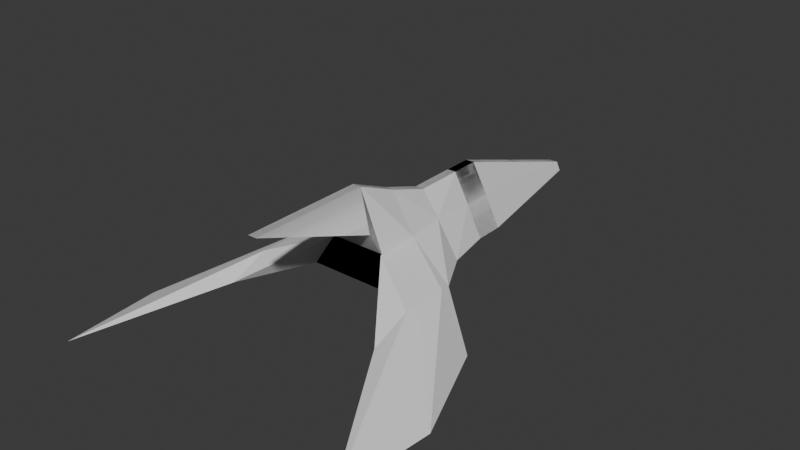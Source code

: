 # Source: Fighter02.blend  (saved by Blender 4.2.66; exported with 4.5.12 LTS)
import bpy
from mathutils import Matrix  # noqa: F401  (used for matrix-valued properties, if any)

bpy.ops.wm.read_factory_settings(use_empty=True)
scene = bpy.context.scene
scene.name = 'Scene'

# ---- collections
col_collection = bpy.data.collections.new('Collection'); scene.collection.children.link(col_collection)

# ---- world
world_world = bpy.data.worlds.new('World'); scene.world = world_world
world_world.use_nodes = True; world_world.node_tree.nodes.clear()
_N = world_world.node_tree.nodes; _L = world_world.node_tree.links
n0 = _N.new('ShaderNodeOutputWorld'); n0.name = 'World Output'; n0.location = (300, 300)
n1 = _N.new('ShaderNodeBackground'); n1.name = 'Background'; n1.location = (10, 300)
n1.inputs[0].default_value = (0.05088, 0.05088, 0.05088, 1.0)
_L.new(n1.outputs[0], n0.inputs[0])
n0.is_active_output = True
world_world.color = (0.05088, 0.05088, 0.05088)
world_world.sun_shadow_jitter_overblur = 0.0

# ---- meshes
me_cube_002 = bpy.data.meshes.new('Cube.002')
me_cube_002.from_pydata([(-0.5, -0.5, -0.5), (-0.06124, -0.5, 0.3434), (-0.5, -0.0927, -0.5), (-0.06124, -0.0927, 0.3434), (0.5, -0.5, -0.5), (0.06124, -0.5, 0.3434), (0.5, -0.0927, -0.5), (0.06124, -0.0927, 0.3434), (-0.06124, 2.045, -0.3783), (-0.1172, 2.045, -0.5), (0.1172, 2.045, -0.5), (0.06124, 2.045, -0.3783), (-0.6273, -1.173, -0.5), (-0.06124, -1.173, 0.338), (0.06124, -1.173, 0.338), (0.6273, -1.173, -0.5), (-0.7168, -2.363, -0.5), (-0.06124, -2.363, 0.7968), (0.06124, -2.363, 0.7968), (0.7168, -2.363, -0.5), (-0.2806, -0.5, -0.06278), (-0.2806, -0.0927, -0.06278), (0.2806, -0.0927, -0.06278), (0.2806, -0.5, -0.06278), (-0.08921, 2.045, -0.4392), (0.08921, 2.045, -0.4392), (-0.3081, -1.173, 0.0), (0.3081, -1.173, 0.0), (-0.389, -2.363, 0.0), (0.389, -2.363, 0.0), (0.9478, -1.768, -0.5), (-0.9478, -1.768, -0.5), (-0.06124, -1.768, 0.5419), (0.06124, -1.768, 0.5419), (0.389, -1.768, 0.0), (-0.389, -1.768, 0.0), (-2.267, -3.785, -0.8891), (-1.158, -2.637, -0.2817), (-1.158, -2.181, -0.2817), (-1.691, -2.363, -0.8891), (-1.151, -3.388, -0.5), (-0.389, -2.388, 0.0), (-2.149, -5.168, -0.8891), (-1.158, -2.842, -0.2817), (-0.389, -2.582, 0.3505), (-0.06124, -4.058, 0.7944), (0.06124, -4.058, 0.7944), (0.389, -2.582, 0.3505), (0.5, -0.5, -0.5), (0.06124, -0.5, 0.3434), (0.5, -0.0927, -0.5), (0.06124, -0.0927, 0.3434), (-0.5, -0.5, -0.5), (-0.06124, -0.5, 0.3434), (-0.5, -0.0927, -0.5), (-0.06124, -0.0927, 0.3434), (0.06124, 2.045, -0.3783), (0.1172, 2.045, -0.5), (-0.1172, 2.045, -0.5), (-0.06124, 2.045, -0.3783), (0.6273, -1.173, -0.5), (0.06124, -1.173, 0.338), (-0.06124, -1.173, 0.338), (-0.6273, -1.173, -0.5), (0.7168, -2.363, -0.5), (0.06124, -2.363, 0.7968), (-0.06124, -2.363, 0.7968), (-0.7168, -2.363, -0.5), (0.2806, -0.5, -0.06278), (0.2806, -0.0927, -0.06278), (-0.2806, -0.0927, -0.06278), (-0.2806, -0.5, -0.06278), (0.08921, 2.045, -0.4392), (-0.08921, 2.045, -0.4392), (0.3081, -1.173, 0.0), (-0.3081, -1.173, 0.0), (0.389, -2.363, 0.0), (-0.389, -2.363, 0.0), (-0.9478, -1.768, -0.5), (0.9478, -1.768, -0.5), (0.06124, -1.768, 0.5419), (-0.06124, -1.768, 0.5419), (-0.389, -1.768, 0.0), (0.389, -1.768, 0.0), (2.267, -3.785, -0.8891), (1.158, -2.637, -0.2817), (1.158, -2.181, -0.2817), (1.691, -2.363, -0.8891), (1.151, -3.388, -0.5), (0.389, -2.388, 0.0), (2.149, -5.168, -0.8891), (1.158, -2.842, -0.2817), (0.389, -2.582, 0.3505), (0.06124, -4.058, 0.7944), (-0.06124, -4.058, 0.7944), (-0.389, -2.582, 0.3505)], [], [(20, 1, 3, 21), (3, 7, 11, 8), (22, 7, 5, 23), (5, 1, 13, 14), (2, 6, 4, 0), (7, 3, 1, 5), (24, 8, 11, 25), (21, 3, 8, 24), (22, 6, 10, 25), (6, 2, 9, 10), (31, 30, 19, 16), (23, 5, 14, 27), (20, 0, 12, 26), (0, 4, 15, 12), (17, 28, 44, 45), (31, 16, 36, 39), (33, 32, 17, 18), (34, 33, 18, 29), (30, 34, 29, 19), (32, 35, 28, 17), (19, 29, 28, 16), (1, 20, 26, 13), (4, 23, 27, 15), (7, 22, 25, 11), (2, 21, 24, 9), (9, 24, 25, 10), (6, 22, 23, 4), (0, 20, 21, 2), (13, 26, 35, 32), (15, 27, 34, 30), (27, 14, 33, 34), (14, 13, 32, 33), (26, 12, 31, 35), (12, 15, 30, 31), (38, 39, 36, 37), (28, 37, 43, 41), (35, 31, 39, 38), (28, 35, 38, 37), (40, 41, 43, 42), (36, 16, 40, 42), (37, 36, 42, 43), (16, 28, 41, 40), (47, 46, 45, 44), (28, 29, 47, 44), (18, 17, 45, 46), (29, 18, 46, 47), (68, 69, 51, 49), (51, 56, 59, 55), (70, 71, 53, 55), (53, 62, 61, 49), (50, 48, 52, 54), (55, 53, 49, 51), (72, 73, 59, 56), (69, 72, 56, 51), (70, 73, 58, 54), (54, 58, 57, 50), (79, 64, 67, 78), (71, 75, 62, 53), (68, 74, 60, 48), (48, 60, 63, 52), (65, 93, 92, 76), (79, 87, 84, 64), (81, 66, 65, 80), (82, 77, 66, 81), (78, 67, 77, 82), (80, 65, 76, 83), (67, 64, 76, 77), (49, 61, 74, 68), (52, 63, 75, 71), (55, 59, 73, 70), (50, 57, 72, 69), (57, 58, 73, 72), (54, 52, 71, 70), (48, 50, 69, 68), (61, 80, 83, 74), (63, 78, 82, 75), (75, 82, 81, 62), (62, 81, 80, 61), (74, 83, 79, 60), (60, 79, 78, 63), (86, 85, 84, 87), (76, 89, 91, 85), (83, 86, 87, 79), (76, 85, 86, 83), (88, 90, 91, 89), (84, 90, 88, 64), (85, 91, 90, 84), (64, 88, 89, 76), (95, 92, 93, 94), (76, 92, 95, 77), (66, 94, 93, 65), (77, 95, 94, 66)])
_uv = me_cube_002.uv_layers.new(name='UVMap')
_uv.uv.foreach_set('vector', [0.5, 0.0, 0.625, 0.0, 0.625, 0.25, 0.5, 0.25, 0.875, 0.5, 0.625, 0.5, 0.625, 0.5, 0.875, 0.5, 0.5, 0.5, 0.625, 0.5, 0.625, 0.75, 0.5, 0.75, 0.625, 0.75, 0.875, 0.75, 0.875, 0.75, 0.625, 0.75, 0.125, 0.5, 0.375, 0.5, 0.375, 0.75, 0.125, 0.75, 0.625, 0.5, 0.875, 0.5, 0.875, 0.75, 0.625, 0.75, 0.5, 0.25, 0.625, 0.25, 0.625, 0.5, 0.5, 0.5, 0.5, 0.25, 0.625, 0.25, 0.625, 0.25, 0.5, 0.25, 0.5, 0.5, 0.375, 0.5, 0.375, 0.5, 0.5, 0.5, 0.375, 0.5, 0.125, 0.5, 0.125, 0.5, 0.375, 0.5, 0.125, 0.75, 0.375, 0.75, 0.375, 0.75, 0.125, 0.75, 0.5, 0.75, 0.625, 0.75, 0.625, 0.75, 0.5, 0.75, 0.5, 0.0, 0.375, 0.0, 0.375, 0.0, 0.5, 0.0, 0.125, 0.75, 0.375, 0.75, 0.375, 0.75, 0.125, 0.75, 0.625, 0.0, 0.5, 0.0, 0.5, 0.0, 0.625, 0.0, 0.125, 0.75, 0.125, 0.75, 0.125, 0.75, 0.125, 0.75, 0.625, 0.75, 0.875, 0.75, 0.875, 0.75, 0.625, 0.75, 0.5, 0.75, 0.625, 0.75, 0.625, 0.75, 0.5, 0.75, 0.375, 0.75, 0.5, 0.75, 0.5, 0.75, 0.375, 0.75, 0.625, 0.0, 0.5, 0.0, 0.5, 0.0, 0.625, 0.0, 0.375, 0.75, 0.5, 0.75, 0.5, 1.0, 0.375, 1.0, 0.625, 0.0, 0.5, 0.0, 0.5, 0.0, 0.625, 0.0, 0.375, 0.75, 0.5, 0.75, 0.5, 0.75, 0.375, 0.75, 0.625, 0.5, 0.5, 0.5, 0.5, 0.5, 0.625, 0.5, 0.375, 0.25, 0.5, 0.25, 0.5, 0.25, 0.375, 0.25, 0.375, 0.25, 0.5, 0.25, 0.5, 0.5, 0.375, 0.5, 0.375, 0.5, 0.5, 0.5, 0.5, 0.75, 0.375, 0.75, 0.375, 0.0, 0.5, 0.0, 0.5, 0.25, 0.375, 0.25, 0.625, 0.0, 0.5, 0.0, 0.5, 0.0, 0.625, 0.0, 0.375, 0.75, 0.5, 0.75, 0.5, 0.75, 0.375, 0.75, 0.5, 0.75, 0.625, 0.75, 0.625, 0.75, 0.5, 0.75, 0.625, 0.75, 0.875, 0.75, 0.875, 0.75, 0.625, 0.75, 0.5, 0.0, 0.375, 0.0, 0.375, 0.0, 0.5, 0.0, 0.125, 0.75, 0.375, 0.75, 0.375, 0.75, 0.125, 0.75, 0.5, 0.0, 0.375, 0.0, 0.375, 0.0, 0.5, 0.0, 0.5, 0.0, 0.5, 0.0, 0.5, 0.0, 0.5, 0.0, 0.5, 0.0, 0.375, 0.0, 0.375, 0.0, 0.5, 0.0, 0.5, 0.0, 0.5, 0.0, 0.5, 0.0, 0.5, 0.0, 0.375, 1.0, 0.5, 1.0, 0.5, 1.0, 0.375, 1.0, 0.125, 0.75, 0.125, 0.75, 0.125, 0.75, 0.125, 0.75, 0.5, 0.0, 0.375, 0.0, 0.375, 0.0, 0.5, 0.0, 0.375, 1.0, 0.5, 1.0, 0.5, 1.0, 0.375, 1.0, 0.5, 0.75, 0.625, 0.75, 0.625, 1.0, 0.5, 1.0, 0.5, 1.0, 0.5, 0.75, 0.5, 0.75, 0.5, 1.0, 0.625, 0.75, 0.875, 0.75, 0.875, 0.75, 0.625, 0.75, 0.5, 0.75, 0.625, 0.75, 0.625, 0.75, 0.5, 0.75, 0.5, 0.0, 0.5, 0.25, 0.625, 0.25, 0.625, 0.0, 0.875, 0.5, 0.875, 0.5, 0.625, 0.5, 0.625, 0.5, 0.5, 0.5, 0.5, 0.75, 0.625, 0.75, 0.625, 0.5, 0.625, 0.75, 0.625, 0.75, 0.875, 0.75, 0.875, 0.75, 0.125, 0.5, 0.125, 0.75, 0.375, 0.75, 0.375, 0.5, 0.625, 0.5, 0.625, 0.75, 0.875, 0.75, 0.875, 0.5, 0.5, 0.25, 0.5, 0.5, 0.625, 0.5, 0.625, 0.25, 0.5, 0.25, 0.5, 0.25, 0.625, 0.25, 0.625, 0.25, 0.5, 0.5, 0.5, 0.5, 0.375, 0.5, 0.375, 0.5, 0.375, 0.5, 0.375, 0.5, 0.125, 0.5, 0.125, 0.5, 0.125, 0.75, 0.125, 0.75, 0.375, 0.75, 0.375, 0.75, 0.5, 0.75, 0.5, 0.75, 0.625, 0.75, 0.625, 0.75, 0.5, 0.0, 0.5, 0.0, 0.375, 0.0, 0.375, 0.0, 0.125, 0.75, 0.125, 0.75, 0.375, 0.75, 0.375, 0.75, 0.625, 0.0, 0.625, 0.0, 0.5, 0.0, 0.5, 0.0, 0.125, 0.75, 0.125, 0.75, 0.125, 0.75, 0.125, 0.75, 0.625, 0.75, 0.625, 0.75, 0.875, 0.75, 0.875, 0.75, 0.5, 0.75, 0.5, 0.75, 0.625, 0.75, 0.625, 0.75, 0.375, 0.75, 0.375, 0.75, 0.5, 0.75, 0.5, 0.75, 0.625, 0.0, 0.625, 0.0, 0.5, 0.0, 0.5, 0.0, 0.375, 0.75, 0.375, 1.0, 0.5, 1.0, 0.5, 0.75, 0.625, 0.0, 0.625, 0.0, 0.5, 0.0, 0.5, 0.0, 0.375, 0.75, 0.375, 0.75, 0.5, 0.75, 0.5, 0.75, 0.625, 0.5, 0.625, 0.5, 0.5, 0.5, 0.5, 0.5, 0.375, 0.25, 0.375, 0.25, 0.5, 0.25, 0.5, 0.25, 0.375, 0.25, 0.375, 0.5, 0.5, 0.5, 0.5, 0.25, 0.375, 0.5, 0.375, 0.75, 0.5, 0.75, 0.5, 0.5, 0.375, 0.0, 0.375, 0.25, 0.5, 0.25, 0.5, 0.0, 0.625, 0.0, 0.625, 0.0, 0.5, 0.0, 0.5, 0.0, 0.375, 0.75, 0.375, 0.75, 0.5, 0.75, 0.5, 0.75, 0.5, 0.75, 0.5, 0.75, 0.625, 0.75, 0.625, 0.75, 0.625, 0.75, 0.625, 0.75, 0.875, 0.75, 0.875, 0.75, 0.5, 0.0, 0.5, 0.0, 0.375, 0.0, 0.375, 0.0, 0.125, 0.75, 0.125, 0.75, 0.375, 0.75, 0.375, 0.75, 0.5, 0.0, 0.5, 0.0, 0.375, 0.0, 0.375, 0.0, 0.5, 0.0, 0.5, 0.0, 0.5, 0.0, 0.5, 0.0, 0.5, 0.0, 0.5, 0.0, 0.375, 0.0, 0.375, 0.0, 0.5, 0.0, 0.5, 0.0, 0.5, 0.0, 0.5, 0.0, 0.375, 1.0, 0.375, 1.0, 0.5, 1.0, 0.5, 1.0, 0.125, 0.75, 0.125, 0.75, 0.125, 0.75, 0.125, 0.75, 0.5, 0.0, 0.5, 0.0, 0.375, 0.0, 0.375, 0.0, 0.375, 1.0, 0.375, 1.0, 0.5, 1.0, 0.5, 1.0, 0.5, 0.75, 0.5, 1.0, 0.625, 1.0, 0.625, 0.75, 0.5, 1.0, 0.5, 1.0, 0.5, 0.75, 0.5, 0.75, 0.625, 0.75, 0.625, 0.75, 0.875, 0.75, 0.875, 0.75, 0.5, 0.75, 0.5, 0.75, 0.625, 0.75, 0.625, 0.75])
me_cube_002.use_mirror_x = True
me_cube_002.update()

# ---- objects
ob_hull = bpy.data.objects.new('Hull', me_cube_002)

# ---- transforms, parenting, visibility, modifiers, constraints
ob_hull.location = (0.0, 0.0, 0.0)
ob_hull.use_mesh_mirror_x = True

# ---- collection membership
col_collection.objects.link(ob_hull)

# ---- scene / render settings (as saved in the file)
scene.frame_start = 1; scene.frame_end = 250; scene.frame_set(1)
scene.render.engine = 'BLENDER_EEVEE_NEXT'
bpy.context.view_layer.update()

# ---- added for rendering (the .blend has no active camera and no usable light): camera, sun
cam_auto = bpy.data.cameras.new('AutoCamera')
cam_auto.lens = 50.0
cam_auto.sensor_width = 36.0
cam_auto.clip_end = 1000.0
ob_auto_camera = bpy.data.objects.new('AutoCamera', cam_auto)
scene.collection.objects.link(ob_auto_camera)
ob_auto_camera.location = (8.03537, -11.2042, 6.38212)
ob_auto_camera.rotation_euler = (1.09748, -7.21219e-08, 0.694738)
scene.camera = ob_auto_camera
light_auto_sun = bpy.data.lights.new('AutoSun', 'SUN')
light_auto_sun.energy = 3.0
light_auto_sun.angle = 0.0523599
ob_auto_sun = bpy.data.objects.new('AutoSun', light_auto_sun)
scene.collection.objects.link(ob_auto_sun)
ob_auto_sun.rotation_euler = (0.872665, 0.174533, 0.523599)
bpy.context.view_layer.update()
